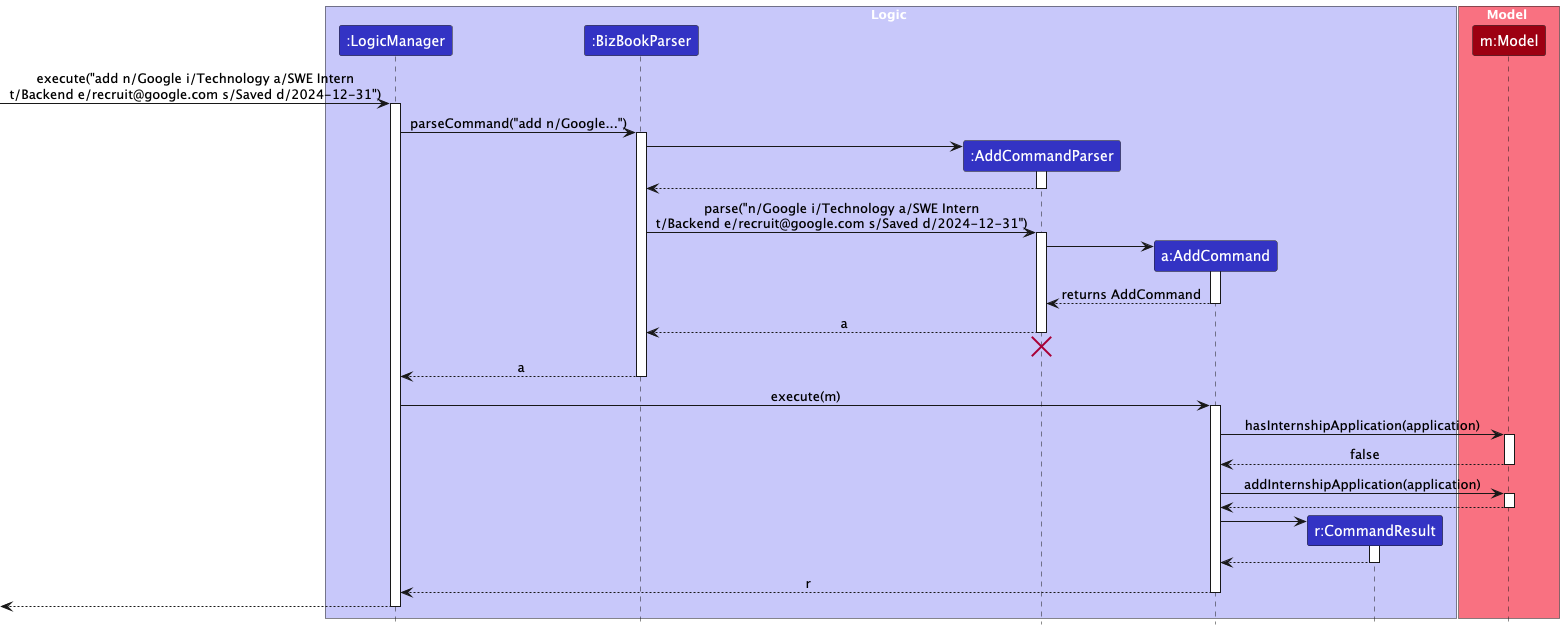

The diagram above was rendered by PlantUML. Its source (embedded in the PNG):
@startuml
!include style.puml
skinparam ArrowFontStyle plain

box Logic LOGIC_COLOR_T1
participant ":LogicManager" as LogicManager LOGIC_COLOR
participant ":BizBookParser" as BizBookParser LOGIC_COLOR
participant ":AddCommandParser" as AddCommandParser LOGIC_COLOR
participant "a:AddCommand" as AddCommand LOGIC_COLOR
participant "r:CommandResult" as CommandResult LOGIC_COLOR
end box

box Model MODEL_COLOR_T1
participant "m:Model" as Model MODEL_COLOR
end box

[-> LogicManager : execute("add n/Google i/Technology a/SWE Intern\nt/Backend e/recruit@google.com s/Saved d/2024-12-31")
activate LogicManager

LogicManager -> BizBookParser : parseCommand("add n/Google...")
activate BizBookParser

create AddCommandParser
BizBookParser -> AddCommandParser
activate AddCommandParser

AddCommandParser --> BizBookParser
deactivate AddCommandParser

BizBookParser -> AddCommandParser : parse("n/Google i/Technology a/SWE Intern\nt/Backend e/recruit@google.com s/Saved d/2024-12-31")
activate AddCommandParser

create AddCommand
AddCommandParser -> AddCommand
activate AddCommand

AddCommand --> AddCommandParser : returns AddCommand
deactivate AddCommand

AddCommandParser --> BizBookParser : a
deactivate AddCommandParser
AddCommandParser -[hidden]-> BizBookParser
destroy AddCommandParser

BizBookParser --> LogicManager : a
deactivate BizBookParser

LogicManager -> AddCommand : execute(m)
activate AddCommand

AddCommand -> Model : hasInternshipApplication(application)
activate Model

Model --> AddCommand : false
deactivate Model

AddCommand -> Model : addInternshipApplication(application)
activate Model

Model --> AddCommand
deactivate Model

create CommandResult
AddCommand -> CommandResult
activate CommandResult

CommandResult --> AddCommand
deactivate CommandResult

AddCommand --> LogicManager : r
deactivate AddCommand

[<--LogicManager
deactivate LogicManager
@enduml